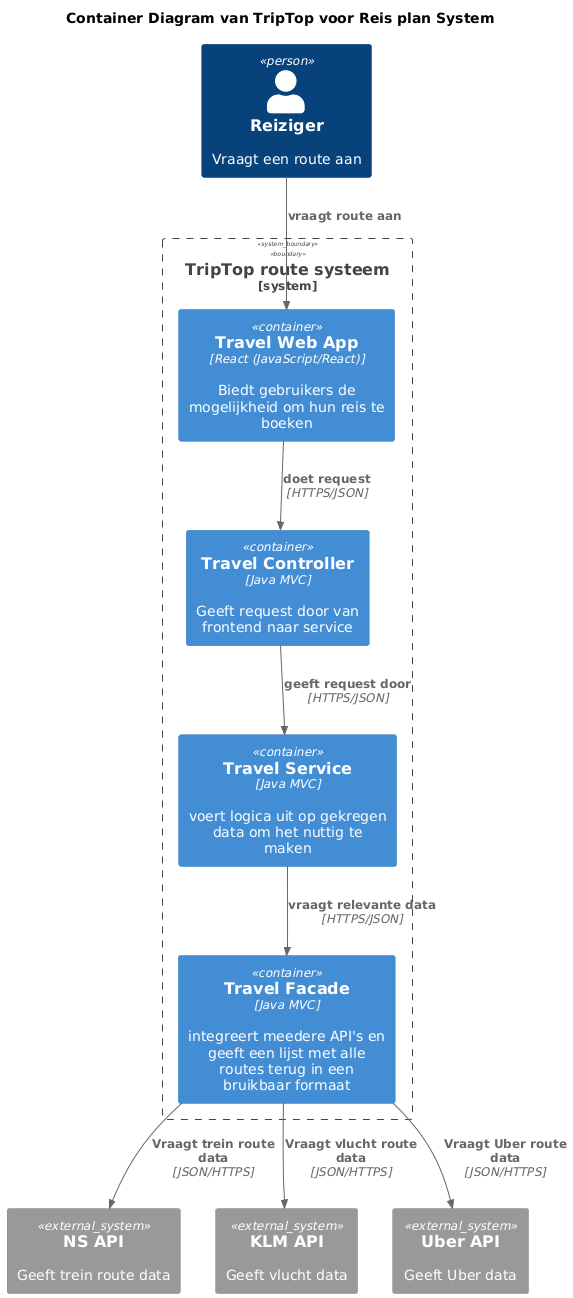

The diagram above was rendered by PlantUML. Its source (embedded in the PNG):
@startuml
!includeurl https://raw.githubusercontent.com/plantuml-stdlib/C4-PlantUML/master/C4_Container.puml

title Container Diagram van TripTop voor Reis plan System

Person(user, "Reiziger", "Vraagt een route aan")

System_Boundary(travel_system, "TripTop route systeem") {

    Container(web, "Travel Web App", "React (JavaScript/React)", "Biedt gebruikers de mogelijkheid om hun reis te boeken")

    Container(travel_controller, "Travel Controller", "Java MVC", "Geeft request door van frontend naar service")

    Container(travel_service, "Travel Service", "Java MVC", "voert logica uit op gekregen data om het nuttig te maken")

    Container(travel_facade, "Travel Facade", "Java MVC", "integreert meedere API's en geeft een lijst met alle routes terug in een bruikbaar formaat")

}

System_Ext(NSAPI, "NS API", "Geeft trein route data")
System_Ext(KLMAPI, "KLM API", "Geeft vlucht data")
System_Ext(UberAPI, "Uber API", "Geeft Uber data")

Rel(user, web, "vraagt route aan")
Rel(web, travel_controller, "doet request", "HTTPS/JSON")
Rel(travel_controller, travel_service, "geeft request door", "HTTPS/JSON")
Rel(travel_service, travel_facade, "vraagt relevante data", "HTTPS/JSON")

Rel(travel_facade, NSAPI, "Vraagt trein route data", "JSON/HTTPS")
Rel(travel_facade, KLMAPI, "Vraagt vlucht route data", "JSON/HTTPS")
Rel(travel_facade, UberAPI, "Vraagt Uber route data", "JSON/HTTPS")
@enduml